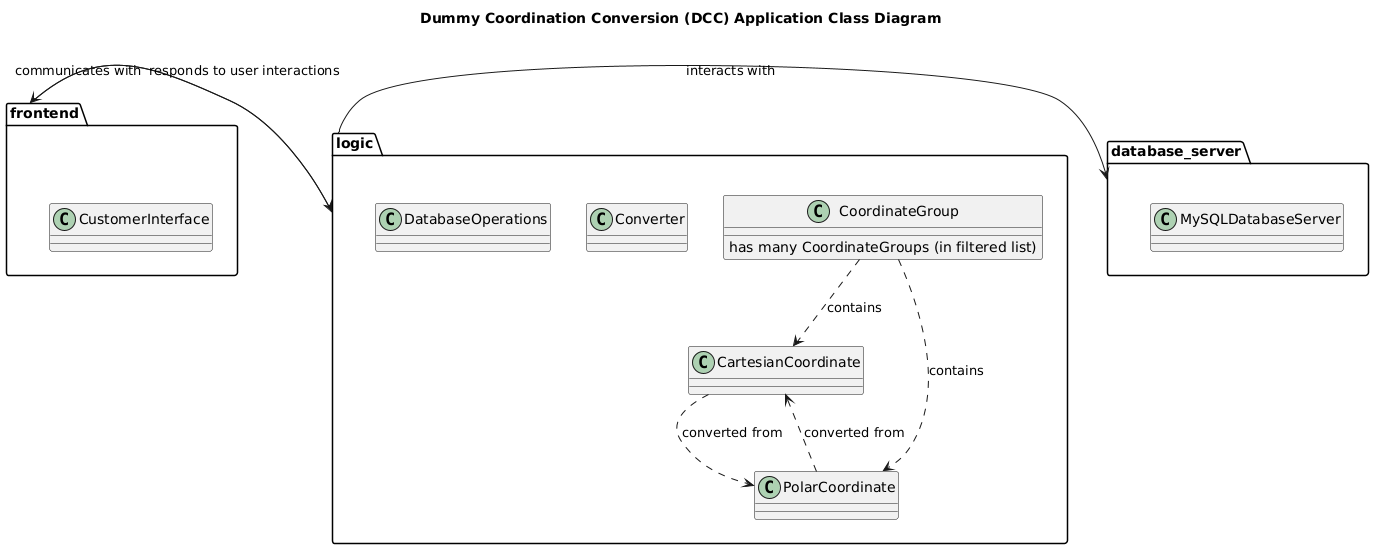

The diagram above was rendered by PlantUML. Its source (embedded in the PNG):
@startuml
title Dummy Coordination Conversion (DCC) Application Class Diagram

package frontend {
  class CustomerInterface
}

package logic {
  class CoordinateGroup
  class CartesianCoordinate
  class PolarCoordinate
  class Converter
  class DatabaseOperations
}

package database_server {
  class MySQLDatabaseServer
}

frontend --> logic : communicates with
logic -> frontend : responds to user interactions
logic -> database_server : interacts with

CoordinateGroup ..> CartesianCoordinate: contains
CoordinateGroup ..> PolarCoordinate: contains
CartesianCoordinate ..> PolarCoordinate: converted from
PolarCoordinate ..> CartesianCoordinate: converted from

CoordinateGroup : has many CoordinateGroups (in filtered list)
frontend : uses CoordinateGroup (filtered list)

@enduml